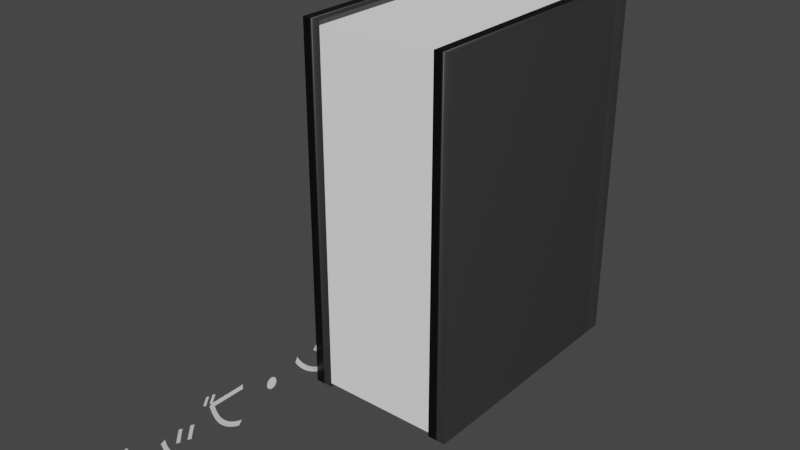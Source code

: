# Source: animationBook.blend  (saved by Blender 3.2.14; exported with 4.5.12 LTS)
import bpy
from mathutils import Matrix  # noqa: F401  (used for matrix-valued properties, if any)

bpy.ops.wm.read_factory_settings(use_empty=True)
scene = bpy.context.scene
scene.name = 'Scene'

# ---- collections
col_collection = bpy.data.collections.new('Collection'); scene.collection.children.link(col_collection)

# ---- materials (node trees are filled in below, after node groups)
mat_silver = bpy.data.materials.new('Silver')
mat_silver.use_transparent_shadow = False
mat_white = bpy.data.materials.new('White')
mat_white.use_transparent_shadow = False

# ---- material node trees
mat_silver.use_nodes = True; mat_silver.node_tree.nodes.clear()
_N = mat_silver.node_tree.nodes; _L = mat_silver.node_tree.links
n0 = _N.new('ShaderNodeBsdfPrincipled'); n0.name = 'Principled BSDF'; n0.location = (10, 300)
n0.distribution = 'GGX'
n0.subsurface_method = 'RANDOM_WALK_SKIN'
n0.inputs[0].default_value = (0.04115, 0.04115, 0.04115, 1.0)
n0.inputs[3].default_value = 1.45
n0.inputs[27].default_value = (0.0, 0.0, 0.0, 1.0)
n0.inputs[28].default_value = 1.0
n1 = _N.new('ShaderNodeOutputMaterial'); n1.name = 'Material Output'; n1.location = (300, 300)
_L.new(n0.outputs[0], n1.inputs[0])
n1.is_active_output = True
mat_white.use_nodes = True; mat_white.node_tree.nodes.clear()
_N = mat_white.node_tree.nodes; _L = mat_white.node_tree.links
n0 = _N.new('ShaderNodeBsdfPrincipled'); n0.name = 'Principled BSDF'; n0.location = (10, 300)
n0.distribution = 'GGX'
n0.subsurface_method = 'RANDOM_WALK_SKIN'
n0.inputs[0].default_value = (1.0, 1.0, 1.0, 1.0)
n0.inputs[2].default_value = 1.0
n0.inputs[3].default_value = 1.45
n0.inputs[13].default_value = 1.0
n0.inputs[27].default_value = (0.0, 0.0, 0.0, 1.0)
n0.inputs[28].default_value = 1.0
n1 = _N.new('ShaderNodeOutputMaterial'); n1.name = 'Material Output'; n1.location = (300, 300)
_L.new(n0.outputs[0], n1.inputs[0])
n1.is_active_output = True

# ---- world
world_world = bpy.data.worlds.new('World'); scene.world = world_world
world_world.use_nodes = True; world_world.node_tree.nodes.clear()
_N = world_world.node_tree.nodes; _L = world_world.node_tree.links
n0 = _N.new('ShaderNodeOutputWorld'); n0.name = 'World Output'; n0.location = (300, 300)
n1 = _N.new('ShaderNodeBackground'); n1.name = 'Background'; n1.location = (10, 300)
n1.inputs[0].default_value = (0.05088, 0.05088, 0.05088, 1.0)
_L.new(n1.outputs[0], n0.inputs[0])
n0.is_active_output = True
world_world.color = (0.05088, 0.05088, 0.05088)
world_world.use_sun_shadow = False
world_world.sun_shadow_jitter_overblur = 0.0

# ---- meshes
me_cube_001 = bpy.data.meshes.new('Cube.001')
me_cube_001.from_pydata([(-1.997, -1.0, -1.0), (-1.997, -1.0, 1.0), (-1.997, 1.0, -1.0), (-1.997, 1.0, 1.0), (0.002926, -1.0, -1.0), (0.002926, -1.0, 1.0), (0.002926, 1.0, -1.0), (0.002926, 1.0, 1.0), (-1.997, -1.0, 13.91), (-1.997, -1.0, 15.91), (-1.997, 1.0, 13.91), (-1.997, 1.0, 15.91), (0.002926, -1.0, 13.91), (0.002926, -1.0, 15.91), (0.002926, 1.0, 13.91), (0.002926, 1.0, 15.91), (-1.997, 0.9855, 15.92), (-1.997, 1.137, 15.92), (-1.997, 0.9855, -1.016), (-1.997, 1.137, -1.016), (0.002926, 0.9855, 15.92), (0.002926, 1.137, 15.92), (0.002926, 0.9855, -1.016), (0.002926, 1.137, -1.016), (-0.02087, 0.9985, 0.9141), (-1.973, 0.9985, 0.9141), (-0.02087, -0.9985, 0.9141), (-1.973, -0.9985, 0.9141), (-0.02087, 0.9985, 13.91), (-1.973, 0.9985, 13.91), (-0.02087, -0.9985, 13.91), (-1.973, -0.9985, 13.91)], [], [(0, 1, 3, 2), (2, 3, 7, 6), (6, 7, 5, 4), (4, 5, 1, 0), (2, 6, 4, 0), (7, 3, 1, 5), (8, 9, 11, 10), (10, 11, 15, 14), (14, 15, 13, 12), (12, 13, 9, 8), (10, 14, 12, 8), (15, 11, 9, 13), (16, 17, 19, 18), (18, 19, 23, 22), (22, 23, 21, 20), (20, 21, 17, 16), (18, 22, 20, 16), (23, 19, 17, 21), (24, 25, 27, 26), (26, 27, 31, 30), (30, 31, 29, 28), (28, 29, 25, 24), (26, 30, 28, 24), (31, 27, 25, 29)])
me_cube_001.polygons.foreach_set('use_smooth', [1, 1, 1, 1, 1, 1, 1, 1, 1, 1, 1, 1, 1, 1, 1, 1, 1, 1, 0, 0, 0, 0, 0, 0])
me_cube_001.polygons.foreach_set('material_index', [0, 0, 0, 0, 0, 0, 0, 0, 0, 0, 0, 0, 0, 0, 0, 0, 0, 0, 1, 1, 1, 1, 1, 1])
_uv = me_cube_001.uv_layers.new(name='UVMap')
_uv.uv.foreach_set('vector', [0.375, 0.0, 0.625, 0.0, 0.625, 0.25, 0.375, 0.25, 0.375, 0.25, 0.625, 0.25, 0.625, 0.5, 0.375, 0.5, 0.375, 0.5, 0.625, 0.5, 0.625, 0.75, 0.375, 0.75, 0.375, 0.75, 0.625, 0.75, 0.625, 1.0, 0.375, 1.0, 0.125, 0.5, 0.375, 0.5, 0.375, 0.75, 0.125, 0.75, 0.625, 0.5, 0.875, 0.5, 0.875, 0.75, 0.625, 0.75, 0.375, 0.0, 0.625, 0.0, 0.625, 0.25, 0.375, 0.25, 0.375, 0.25, 0.625, 0.25, 0.625, 0.5, 0.375, 0.5, 0.375, 0.5, 0.625, 0.5, 0.625, 0.75, 0.375, 0.75, 0.375, 0.75, 0.625, 0.75, 0.625, 1.0, 0.375, 1.0, 0.125, 0.5, 0.375, 0.5, 0.375, 0.75, 0.125, 0.75, 0.625, 0.5, 0.875, 0.5, 0.875, 0.75, 0.625, 0.75, 0.375, 0.0, 0.625, 0.0, 0.625, 0.25, 0.375, 0.25, 0.375, 0.25, 0.625, 0.25, 0.625, 0.5, 0.375, 0.5, 0.375, 0.5, 0.625, 0.5, 0.625, 0.75, 0.375, 0.75, 0.375, 0.75, 0.625, 0.75, 0.625, 1.0, 0.375, 1.0, 0.125, 0.5, 0.375, 0.5, 0.375, 0.75, 0.125, 0.75, 0.625, 0.5, 0.875, 0.5, 0.875, 0.75, 0.625, 0.75, 0.375, 0.0, 0.625, 0.0, 0.625, 0.25, 0.375, 0.25, 0.375, 0.25, 0.625, 0.25, 0.625, 0.5, 0.375, 0.5, 0.375, 0.5, 0.625, 0.5, 0.625, 0.75, 0.375, 0.75, 0.375, 0.75, 0.625, 0.75, 0.625, 1.0, 0.375, 1.0, 0.125, 0.5, 0.375, 0.5, 0.375, 0.75, 0.125, 0.75, 0.625, 0.5, 0.875, 0.5, 0.875, 0.75, 0.625, 0.75])
me_cube_001.materials.append(mat_silver)
me_cube_001.materials.append(mat_white)
me_cube_001.update()

# ---- curves / text
txt_text_001 = bpy.data.curves.new('Text.001', 'FONT')
txt_text_001.dimensions = '2D'
txt_text_001.body = 'ドルフィン・ブックス'
txt_text_001.size = 0.06

# ---- objects
ob_book = bpy.data.objects.new('Book', me_cube_001)
ob_text = bpy.data.objects.new('Text', txt_text_001)

# ---- transforms, parenting, visibility, modifiers, constraints
ob_book.location = (0.1586, -2.639e-08, 0.001499)
ob_book.rotation_euler = (-0.0, 1.571, -0.0)
ob_book.scale = (0.197, 0.132, -0.01)
ob_text.parent = ob_book
ob_text.matrix_parent_inverse = Matrix(((-2.219e-07, 0.0, -5.076, 1.005), (0.0, 7.576, -0.0, -0.0), (-100.0, 0.0, 4.371e-06, 14.91), (0.0, -0.0, 0.0, 1.0)))
ob_text.location = (-0.01181, 0.1348, 0.2037)
ob_text.rotation_euler = (-1.549, 3.142, 1.571)

# ---- collection membership
col_collection.objects.link(ob_book)
col_collection.objects.link(ob_text)

# ---- scene / render settings (as saved in the file)
scene.frame_start = 1; scene.frame_end = 100; scene.frame_set(0)
scene.render.engine = 'BLENDER_EEVEE_NEXT'
scene.render.fps = 60
scene.render.use_motion_blur = True
scene.cycles.sampling_pattern = 'TABULATED_SOBOL'
scene.cycles.use_light_tree = False
scene.view_settings.view_transform = 'Filmic'
bpy.context.view_layer.update()

# ---- added for rendering (the .blend has no active camera and no usable light): camera, sun
cam_auto = bpy.data.cameras.new('AutoCamera')
cam_auto.lens = 50.0
cam_auto.sensor_width = 36.0
cam_auto.clip_end = 1000.0
ob_auto_camera = bpy.data.objects.new('AutoCamera', cam_auto)
scene.collection.objects.link(ob_auto_camera)
ob_auto_camera.location = (0.68752, -0.821759, 0.68171)
ob_auto_camera.rotation_euler = (1.09748, -7.21219e-08, 0.694738)
scene.camera = ob_auto_camera
light_auto_sun = bpy.data.lights.new('AutoSun', 'SUN')
light_auto_sun.energy = 3.0
light_auto_sun.angle = 0.0523599
ob_auto_sun = bpy.data.objects.new('AutoSun', light_auto_sun)
scene.collection.objects.link(ob_auto_sun)
ob_auto_sun.rotation_euler = (0.872665, 0.174533, 0.523599)
bpy.context.view_layer.update()
